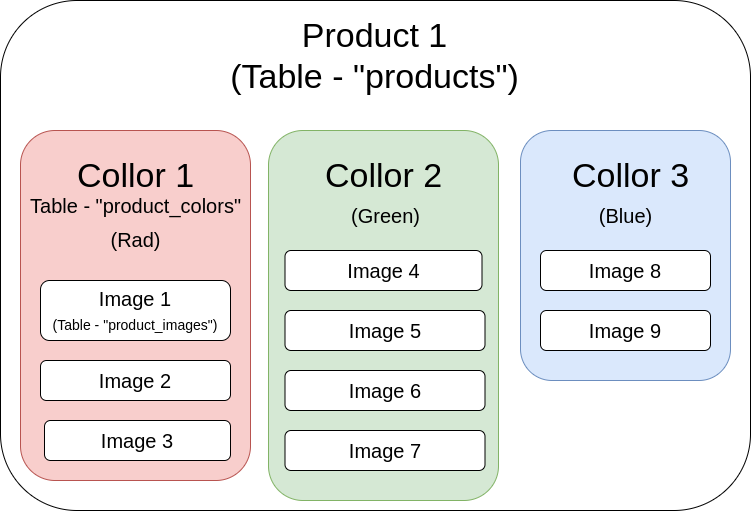

The diagram above was exported from draw.io. Its source (the exported page's mxGraphModel, read from the mxfile embedded in the PNG):
<mxGraphModel dx="1240" dy="697" grid="1" gridSize="10" guides="1" tooltips="1" connect="1" arrows="1" fold="1" page="1" pageScale="1" pageWidth="827" pageHeight="1169" math="0" shadow="0">
  <root>
    <mxCell id="0" />
    <mxCell id="1" parent="0" />
    <mxCell id="OMvTpgt1igEQawTH-Bjr-1" value="" style="rounded=1;whiteSpace=wrap;html=1;" parent="1" vertex="1">
      <mxGeometry x="40" y="40" width="750" height="510" as="geometry" />
    </mxCell>
    <mxCell id="OMvTpgt1igEQawTH-Bjr-2" value="&lt;font style=&quot;font-size: 34px;&quot;&gt;Product 1&lt;br&gt;(Table - &quot;products&quot;)&lt;br&gt;&lt;/font&gt;" style="text;html=1;resizable=0;autosize=1;align=center;verticalAlign=middle;points=[];fillColor=none;strokeColor=none;rounded=0;" parent="1" vertex="1">
      <mxGeometry x="264" y="70" width="300" height="50" as="geometry" />
    </mxCell>
    <mxCell id="OMvTpgt1igEQawTH-Bjr-3" value="" style="rounded=1;whiteSpace=wrap;html=1;fontSize=34;fillColor=#f8cecc;strokeColor=#b85450;" parent="1" vertex="1">
      <mxGeometry x="60" y="170" width="230" height="350" as="geometry" />
    </mxCell>
    <mxCell id="OMvTpgt1igEQawTH-Bjr-4" value="" style="rounded=1;whiteSpace=wrap;html=1;fontSize=34;fillColor=#d5e8d4;strokeColor=#82b366;" parent="1" vertex="1">
      <mxGeometry x="308" y="170" width="230" height="370" as="geometry" />
    </mxCell>
    <mxCell id="OMvTpgt1igEQawTH-Bjr-5" value="" style="rounded=1;whiteSpace=wrap;html=1;fontSize=34;fillColor=#dae8fc;strokeColor=#6c8ebf;" parent="1" vertex="1">
      <mxGeometry x="560" y="170" width="210" height="250" as="geometry" />
    </mxCell>
    <mxCell id="OMvTpgt1igEQawTH-Bjr-6" value="Collor 1" style="text;html=1;resizable=0;autosize=1;align=center;verticalAlign=middle;points=[];fillColor=none;strokeColor=none;rounded=0;fontSize=34;" parent="1" vertex="1">
      <mxGeometry x="110" y="190" width="130" height="50" as="geometry" />
    </mxCell>
    <mxCell id="OMvTpgt1igEQawTH-Bjr-7" value="Collor 2" style="text;html=1;resizable=0;autosize=1;align=center;verticalAlign=middle;points=[];fillColor=none;strokeColor=none;rounded=0;fontSize=34;" parent="1" vertex="1">
      <mxGeometry x="358" y="190" width="130" height="50" as="geometry" />
    </mxCell>
    <mxCell id="OMvTpgt1igEQawTH-Bjr-8" value="Collor 3" style="text;html=1;resizable=0;autosize=1;align=center;verticalAlign=middle;points=[];fillColor=none;strokeColor=none;rounded=0;fontSize=34;" parent="1" vertex="1">
      <mxGeometry x="605" y="190" width="130" height="50" as="geometry" />
    </mxCell>
    <mxCell id="OMvTpgt1igEQawTH-Bjr-9" value="&lt;font style=&quot;font-size: 20px;&quot;&gt;(Rad)&lt;/font&gt;" style="text;html=1;resizable=0;autosize=1;align=center;verticalAlign=middle;points=[];fillColor=none;strokeColor=none;rounded=0;fontSize=34;" parent="1" vertex="1">
      <mxGeometry x="140" y="250" width="70" height="50" as="geometry" />
    </mxCell>
    <mxCell id="OMvTpgt1igEQawTH-Bjr-10" value="(Green)" style="text;html=1;resizable=0;autosize=1;align=center;verticalAlign=middle;points=[];fillColor=none;strokeColor=none;rounded=0;fontSize=20;" parent="1" vertex="1">
      <mxGeometry x="384.5" y="240" width="80" height="30" as="geometry" />
    </mxCell>
    <mxCell id="OMvTpgt1igEQawTH-Bjr-11" value="(Blue)" style="text;html=1;resizable=0;autosize=1;align=center;verticalAlign=middle;points=[];fillColor=none;strokeColor=none;rounded=0;fontSize=20;" parent="1" vertex="1">
      <mxGeometry x="630" y="240" width="70" height="30" as="geometry" />
    </mxCell>
    <mxCell id="OMvTpgt1igEQawTH-Bjr-12" value="Image 1&lt;br&gt;&lt;font style=&quot;font-size: 14px;&quot;&gt;(Table - &quot;product_images&quot;)&lt;/font&gt;" style="rounded=1;whiteSpace=wrap;html=1;fontSize=20;" parent="1" vertex="1">
      <mxGeometry x="80" y="320" width="190" height="60" as="geometry" />
    </mxCell>
    <mxCell id="OMvTpgt1igEQawTH-Bjr-13" value="Image 2" style="rounded=1;whiteSpace=wrap;html=1;fontSize=20;" parent="1" vertex="1">
      <mxGeometry x="80" y="400" width="190" height="40" as="geometry" />
    </mxCell>
    <mxCell id="OMvTpgt1igEQawTH-Bjr-14" value="Image 3" style="rounded=1;whiteSpace=wrap;html=1;fontSize=20;" parent="1" vertex="1">
      <mxGeometry x="84" y="460" width="186" height="40" as="geometry" />
    </mxCell>
    <mxCell id="OMvTpgt1igEQawTH-Bjr-15" value="Image 4" style="rounded=1;whiteSpace=wrap;html=1;fontSize=20;" parent="1" vertex="1">
      <mxGeometry x="324.5" y="290" width="197" height="40" as="geometry" />
    </mxCell>
    <mxCell id="OMvTpgt1igEQawTH-Bjr-16" value="Image 5" style="rounded=1;whiteSpace=wrap;html=1;fontSize=20;" parent="1" vertex="1">
      <mxGeometry x="324.5" y="350" width="200" height="40" as="geometry" />
    </mxCell>
    <mxCell id="OMvTpgt1igEQawTH-Bjr-17" value="Image 6" style="rounded=1;whiteSpace=wrap;html=1;fontSize=20;" parent="1" vertex="1">
      <mxGeometry x="324.5" y="410" width="200" height="40" as="geometry" />
    </mxCell>
    <mxCell id="OMvTpgt1igEQawTH-Bjr-18" value="Image 7" style="rounded=1;whiteSpace=wrap;html=1;fontSize=20;" parent="1" vertex="1">
      <mxGeometry x="324.5" y="470" width="200" height="40" as="geometry" />
    </mxCell>
    <mxCell id="OMvTpgt1igEQawTH-Bjr-19" value="Image 8" style="rounded=1;whiteSpace=wrap;html=1;fontSize=20;" parent="1" vertex="1">
      <mxGeometry x="580" y="290" width="170" height="40" as="geometry" />
    </mxCell>
    <mxCell id="OMvTpgt1igEQawTH-Bjr-20" value="Image 9" style="rounded=1;whiteSpace=wrap;html=1;fontSize=20;" parent="1" vertex="1">
      <mxGeometry x="580" y="350" width="170" height="40" as="geometry" />
    </mxCell>
    <mxCell id="VNacXaYVaDoBMopdCfk5-1" value="&lt;span style=&quot;font-size: 20px;&quot;&gt;Table - &quot;product_colors&quot;&lt;/span&gt;" style="text;html=1;resizable=0;autosize=1;align=center;verticalAlign=middle;points=[];fillColor=none;strokeColor=none;rounded=0;" parent="1" vertex="1">
      <mxGeometry x="60" y="235" width="230" height="20" as="geometry" />
    </mxCell>
  </root>
</mxGraphModel>